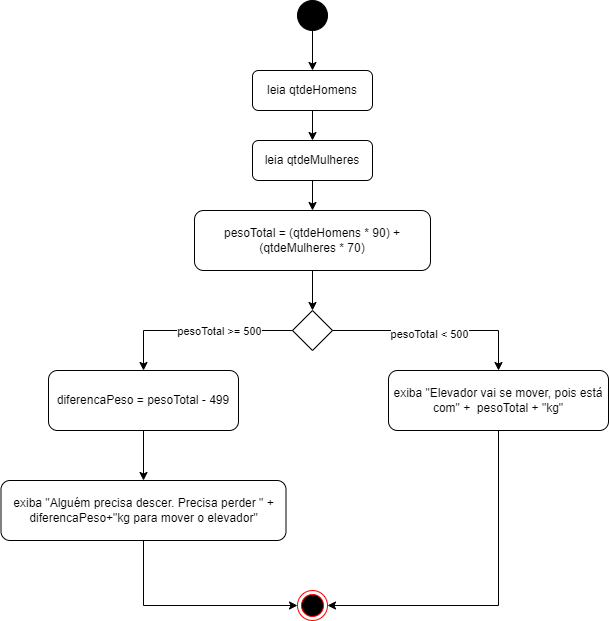

The diagram above was exported from draw.io. Its source (the exported page's mxGraphModel, read from the mxfile embedded in the PNG):
<mxGraphModel dx="868" dy="1619" grid="1" gridSize="10" guides="1" tooltips="1" connect="1" arrows="1" fold="1" page="1" pageScale="1" pageWidth="827" pageHeight="1169" math="0" shadow="0">
  <root>
    <mxCell id="0" />
    <mxCell id="1" parent="0" />
    <mxCell id="a03FOVKmKKhxU8Wo66eG-3" style="edgeStyle=orthogonalEdgeStyle;rounded=0;orthogonalLoop=1;jettySize=auto;html=1;exitX=0.5;exitY=1;exitDx=0;exitDy=0;entryX=0.5;entryY=0;entryDx=0;entryDy=0;" edge="1" parent="1" source="a03FOVKmKKhxU8Wo66eG-1" target="a03FOVKmKKhxU8Wo66eG-2">
      <mxGeometry relative="1" as="geometry" />
    </mxCell>
    <mxCell id="a03FOVKmKKhxU8Wo66eG-1" value="" style="ellipse;whiteSpace=wrap;html=1;aspect=fixed;fillColor=#000000;" vertex="1" parent="1">
      <mxGeometry x="399" y="-1150" width="30" height="30" as="geometry" />
    </mxCell>
    <mxCell id="a03FOVKmKKhxU8Wo66eG-5" style="edgeStyle=orthogonalEdgeStyle;rounded=0;orthogonalLoop=1;jettySize=auto;html=1;exitX=0.5;exitY=1;exitDx=0;exitDy=0;entryX=0.5;entryY=0;entryDx=0;entryDy=0;" edge="1" parent="1" source="a03FOVKmKKhxU8Wo66eG-2" target="a03FOVKmKKhxU8Wo66eG-4">
      <mxGeometry relative="1" as="geometry" />
    </mxCell>
    <mxCell id="a03FOVKmKKhxU8Wo66eG-2" value="leia qtdeHomens" style="rounded=1;whiteSpace=wrap;html=1;fillColor=none;" vertex="1" parent="1">
      <mxGeometry x="354" y="-1080" width="120" height="40" as="geometry" />
    </mxCell>
    <mxCell id="a03FOVKmKKhxU8Wo66eG-7" style="edgeStyle=orthogonalEdgeStyle;rounded=0;orthogonalLoop=1;jettySize=auto;html=1;exitX=0.5;exitY=1;exitDx=0;exitDy=0;entryX=0.5;entryY=0;entryDx=0;entryDy=0;" edge="1" parent="1" source="a03FOVKmKKhxU8Wo66eG-4" target="a03FOVKmKKhxU8Wo66eG-6">
      <mxGeometry relative="1" as="geometry" />
    </mxCell>
    <mxCell id="a03FOVKmKKhxU8Wo66eG-4" value="leia qtdeMulheres" style="rounded=1;whiteSpace=wrap;html=1;fillColor=none;" vertex="1" parent="1">
      <mxGeometry x="354" y="-1010" width="120" height="40" as="geometry" />
    </mxCell>
    <mxCell id="a03FOVKmKKhxU8Wo66eG-9" style="edgeStyle=orthogonalEdgeStyle;rounded=0;orthogonalLoop=1;jettySize=auto;html=1;exitX=0.5;exitY=1;exitDx=0;exitDy=0;entryX=0.5;entryY=0;entryDx=0;entryDy=0;" edge="1" parent="1" source="a03FOVKmKKhxU8Wo66eG-6" target="a03FOVKmKKhxU8Wo66eG-8">
      <mxGeometry relative="1" as="geometry" />
    </mxCell>
    <mxCell id="a03FOVKmKKhxU8Wo66eG-6" value="pesoTotal = (qtdeHomens * 90) + (qtdeMulheres * 70)" style="rounded=1;whiteSpace=wrap;html=1;fillColor=none;" vertex="1" parent="1">
      <mxGeometry x="296" y="-940" width="236" height="60" as="geometry" />
    </mxCell>
    <mxCell id="a03FOVKmKKhxU8Wo66eG-12" style="edgeStyle=orthogonalEdgeStyle;rounded=0;orthogonalLoop=1;jettySize=auto;html=1;exitX=1;exitY=0.5;exitDx=0;exitDy=0;entryX=0.5;entryY=0;entryDx=0;entryDy=0;" edge="1" parent="1" source="a03FOVKmKKhxU8Wo66eG-8" target="a03FOVKmKKhxU8Wo66eG-10">
      <mxGeometry relative="1" as="geometry" />
    </mxCell>
    <mxCell id="a03FOVKmKKhxU8Wo66eG-19" value="pesoTotal &amp;lt; 500" style="edgeLabel;html=1;align=center;verticalAlign=middle;resizable=0;points=[];" vertex="1" connectable="0" parent="a03FOVKmKKhxU8Wo66eG-12">
      <mxGeometry x="-0.5825" y="-3" relative="1" as="geometry">
        <mxPoint x="53" as="offset" />
      </mxGeometry>
    </mxCell>
    <mxCell id="a03FOVKmKKhxU8Wo66eG-13" style="edgeStyle=orthogonalEdgeStyle;rounded=0;orthogonalLoop=1;jettySize=auto;html=1;exitX=0;exitY=0.5;exitDx=0;exitDy=0;entryX=0.5;entryY=0;entryDx=0;entryDy=0;" edge="1" parent="1" source="a03FOVKmKKhxU8Wo66eG-8" target="a03FOVKmKKhxU8Wo66eG-11">
      <mxGeometry relative="1" as="geometry" />
    </mxCell>
    <mxCell id="a03FOVKmKKhxU8Wo66eG-20" value="pesoTotal &amp;gt;= 500" style="edgeLabel;html=1;align=center;verticalAlign=middle;resizable=0;points=[];" vertex="1" connectable="0" parent="a03FOVKmKKhxU8Wo66eG-13">
      <mxGeometry x="-0.5873" y="2" relative="1" as="geometry">
        <mxPoint x="-35" y="-2" as="offset" />
      </mxGeometry>
    </mxCell>
    <mxCell id="a03FOVKmKKhxU8Wo66eG-8" value="" style="rhombus;whiteSpace=wrap;html=1;fillColor=none;" vertex="1" parent="1">
      <mxGeometry x="394" y="-840" width="40" height="40" as="geometry" />
    </mxCell>
    <mxCell id="a03FOVKmKKhxU8Wo66eG-18" style="edgeStyle=orthogonalEdgeStyle;rounded=0;orthogonalLoop=1;jettySize=auto;html=1;exitX=0.5;exitY=1;exitDx=0;exitDy=0;entryX=1;entryY=0.5;entryDx=0;entryDy=0;" edge="1" parent="1" source="a03FOVKmKKhxU8Wo66eG-10" target="a03FOVKmKKhxU8Wo66eG-16">
      <mxGeometry relative="1" as="geometry" />
    </mxCell>
    <mxCell id="a03FOVKmKKhxU8Wo66eG-10" value="exiba &quot;Elevador vai se mover, pois está com&quot; +&amp;nbsp; pesoTotal + &quot;kg&quot;" style="rounded=1;whiteSpace=wrap;html=1;fillColor=none;" vertex="1" parent="1">
      <mxGeometry x="490" y="-780" width="220" height="60" as="geometry" />
    </mxCell>
    <mxCell id="a03FOVKmKKhxU8Wo66eG-15" style="edgeStyle=orthogonalEdgeStyle;rounded=0;orthogonalLoop=1;jettySize=auto;html=1;exitX=0.5;exitY=1;exitDx=0;exitDy=0;" edge="1" parent="1" source="a03FOVKmKKhxU8Wo66eG-11" target="a03FOVKmKKhxU8Wo66eG-14">
      <mxGeometry relative="1" as="geometry" />
    </mxCell>
    <mxCell id="a03FOVKmKKhxU8Wo66eG-11" value="diferencaPeso = pesoTotal - 499" style="rounded=1;whiteSpace=wrap;html=1;fillColor=none;" vertex="1" parent="1">
      <mxGeometry x="150" y="-780" width="190" height="60" as="geometry" />
    </mxCell>
    <mxCell id="a03FOVKmKKhxU8Wo66eG-17" style="edgeStyle=orthogonalEdgeStyle;rounded=0;orthogonalLoop=1;jettySize=auto;html=1;exitX=0.5;exitY=1;exitDx=0;exitDy=0;entryX=0;entryY=0.5;entryDx=0;entryDy=0;" edge="1" parent="1" source="a03FOVKmKKhxU8Wo66eG-14" target="a03FOVKmKKhxU8Wo66eG-16">
      <mxGeometry relative="1" as="geometry" />
    </mxCell>
    <mxCell id="a03FOVKmKKhxU8Wo66eG-14" value="exiba &quot;Alguém precisa descer. Precisa perder &quot; + diferencaPeso+&quot;kg para mover o elevador&quot;" style="rounded=1;whiteSpace=wrap;html=1;fillColor=none;" vertex="1" parent="1">
      <mxGeometry x="102.5" y="-670" width="285" height="60" as="geometry" />
    </mxCell>
    <mxCell id="a03FOVKmKKhxU8Wo66eG-16" value="" style="ellipse;html=1;shape=endState;fillColor=#000000;strokeColor=#ff0000;" vertex="1" parent="1">
      <mxGeometry x="399" y="-560" width="30" height="30" as="geometry" />
    </mxCell>
  </root>
</mxGraphModel>